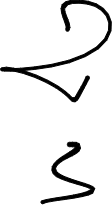

The diagram above was exported from draw.io. Its source (the exported page's mxGraphModel, read from the mxfile embedded in the PNG):
<mxGraphModel dx="1886" dy="802" grid="1" gridSize="10" guides="1" tooltips="1" connect="1" arrows="1" fold="1" page="1" pageScale="1" pageWidth="850" pageHeight="1100" math="0" shadow="0">
  <root>
    <mxCell id="0" />
    <mxCell id="1" parent="0" />
    <mxCell id="UJos0RX0ol8U1UCl-Nhq-1" value="" style="shape=stencil(7VnJUhwxDP2auapsy+s5y39QBYSpEKCAbH8fuSZuxs/0o7jlkNssem2tT5L7oB+ebi4erg7BPT0/3n+9+nm8fL456MdDCMe7m6vH47N9Ouing364vn+8+vJ4//3u8vT94aJL9k/f7n/0J/w64VKVGjoquN+nX0KVdPrl8wlwe7w7BzQJeQZk8YUAiqQyA5xkBsh4gs9SGCCJSzMgSKoEEFGlKpEfkOYDomQl8lVKnRWSTHyao6ib5J14ty9fvIQG8o7Jt/H3iz4+78vXLFEneZVCnt8C2lvFNyJf8Pk+ivf7AO8cWmAmsBC3JmVOInXU5pbxBG3iI3FSxTSNRSqxumTJcQJYXrG0y0H87KbsaW1Gq8Q5T3OSTIw2n9S5ELJFjpzgt783QJNIvGSZt8hXYrNipeUtkK8rhEHo+hB5J215fiQGu+G/M/lAguwkepRnpewkeAxAJf60OlgClri8Q/lAKs3kQZ9C42XyDeX/RnDPXkX5QOVjRHlGdW4Q1SafR4Pby4eG8ozqPDK1ydNmtvgzUZLw1ikWhRjANHIz9/aMZhXmseaLjnb4OqsE0blmivU3knPJD+Lc2kEcSu6OCACo0sgJebGhqTjSka3D5tlLzeJA8q6nWVkAhFisrqCnmUoss4ul9uzWyqm0BEyNmiQQt5aI5FW9RDYnlDHJbZFO48w9QMwIoEaX4cQNEGmkLdU0IqAwozf+PANUPhxBSXeVmNEN42BGK0k+A7TFS8yG6rCmbXZQwtodoAhg6W0qoZfKcPQeIDkEMBLoMyfkUh1cuBe4VBHAhsL+vLacwOJQcADrNvD0hjm7JzxTaWENi0Mj7acDPAKUq+QhDpyXelwTAt44oQQEULdamCBwkfZcA+SCAFrTbYzu5yXK4tBwweu8xEmgVgSwla1XHLg1j2l9F7CkBpscOmtAHArdqt4PWOi+Br7BmBOhT/PpyiYLPxdQ83QS6JstdNE0qvz1tmvsPadGswGXLVUFc+lsudybHcpstS2XbP23va3B7FBofme3GBEpbfQrEr/4ldiQlj3AIsf2mGiDLqz0PHK6zKGW3440iD7aAyCMEtkbjXXZxViNpmU3sbmVNMX/u+T/XfJf3iVVskP9lTzfdqjFP2x68UXaohCbhNVJghMStSBuTXUD8CXJFj2dAf3+mTXy7UptAygdzo0HQaXIG7mtddBmtVKiW287g3VqdndZ8O4yBLq3WY9M0NMSvTWzbgHU4h2lLts0M3DdGCt3R7y51iL1kfV9mFKVdpu8XPkrXZCswxYFfRJxUCrvu9FOFcdy61aJNWSbW+Y8tZCxZmMWVHjJwa8LbAoBOjUf0cko4AJmQWZ8bcXZANBGue5e20QEFA6A4lRHZ4TOFxEByt0KpN1JjQOyRwDjPAOExQZ6Zbjs5l0lDoDdvBvN7ts2Dj0DsMnC0nuNNCOY/lpx4TwWh/WVWeBXgO9/cfk2wD68vCe9Pt7enl6znv+P71Xtp9M7Wf30Bw==);lineShape=1;strokeColor=default;sketch=0;" vertex="1" parent="1">
      <mxGeometry x="275.2092359697531" y="226.5551874659866" width="110.57844904918102" height="101.809845906198" as="geometry" />
    </mxCell>
    <mxCell id="UJos0RX0ol8U1UCl-Nhq-2" value="" style="shape=stencil(lVjLctswDPwaXzF8gCB5TtP/yEyc2lM3zjhOH39faFSqImhtkpujLEQAXCwA7eLd6+HhZb8L7vV6OX/f/zo+Xg+7+GUXwvH5sL8cr/prF+938e7pfNl/u5zfnh/nv18eJuT068f55/SG37NdClTSZBXcn/mJIzc/+DrjT8fnNT5TZYt323hJ5IrFyzY+e3KhwweKCB+JY4evxBXgHZXeHx+pZhiA+N6gkAMnaIaK9BF4qn7bgAuV3BskyiBmdhRqb1Apl22DqElynUFk8sClUFpOFoNCEZwQhHJ/Auu9BXhC7mNgZdY7MfTESL49uZ2lxYHFIBGDoBNT7m86VRJwghRK/QkSKQFqFN+YsxgIVXDT1VHsXZLa+HvbQCj0BjmQByd4t9TvYpEoIJ/EBlECVSAZpVDoyVQSDCJrEL1L+ooEbk48xd4lTdw/mbrNjUS+V70aYVFrgVUjM0wV6J7PjTqLgVACOlMpGI9UZiKoh1YtC75C0Yjko8VXFDGFEY+INFxBbZJwE++sYCg+gDtWzQs2PwmwbqB1zU1xtvDZ4h30x/Ydaaq8kR/T12pqcrOBL87ioaCSFIv3SE8bG1f4APBMccAL4Gca8i/Qn2RblOKRSCSrvXpfAvip2Rvqi4H/3Hr2ip+oZTIFtniUn6GdTfUFJCtQ6vm2Uu4NAonYAwok9BhwhAUzJhQNIeotWzyaNN1QMLn1kS2BMAUgjSIb+LHAEOG8vQDFIwJ9Fl9a1121JEH3K+06F4MAK0xbjDcZcnC2ZrYp1T4c0azsbBPTTo+aTGZK5oQIVUjfJz2LioNT4JTE/oSM+7CGKGYe4tY6b8dQrZLqDsOgknXmKz0zpMCJS3c0E7QwnIeiutTHoDfDiBplGH0Fz0M6XPcxJNcWydtsrXbJ0RkM9fuxPjUqQTGw3Yp0yUEFFBaBXq9RIIYoViL1zAy4NIVoNjuHd8ehK/gEVxDdUGxb8HBMU+aYEs1tv/3gvp/bcL7F1WLf79H3BG/38Yy/P7gW3kJtyqDYFO8tHtUa11ZZC7HhBSje9fFyW/83l/1g8GjMH/E6yCPKDf5opaJNaIjXN0n+YD7xpjXelyoR0rqBDw7z57Pfr97F64//H8uejqfT/K1t/X/7cU0fzR/m4v1f);lineShape=1;strokeColor=default;sketch=0;" vertex="1" parent="1">
      <mxGeometry x="315.6570219080204" y="368.7907209400048" width="53.627191355227296" height="61.372294611205234" as="geometry" />
    </mxCell>
  </root>
</mxGraphModel>